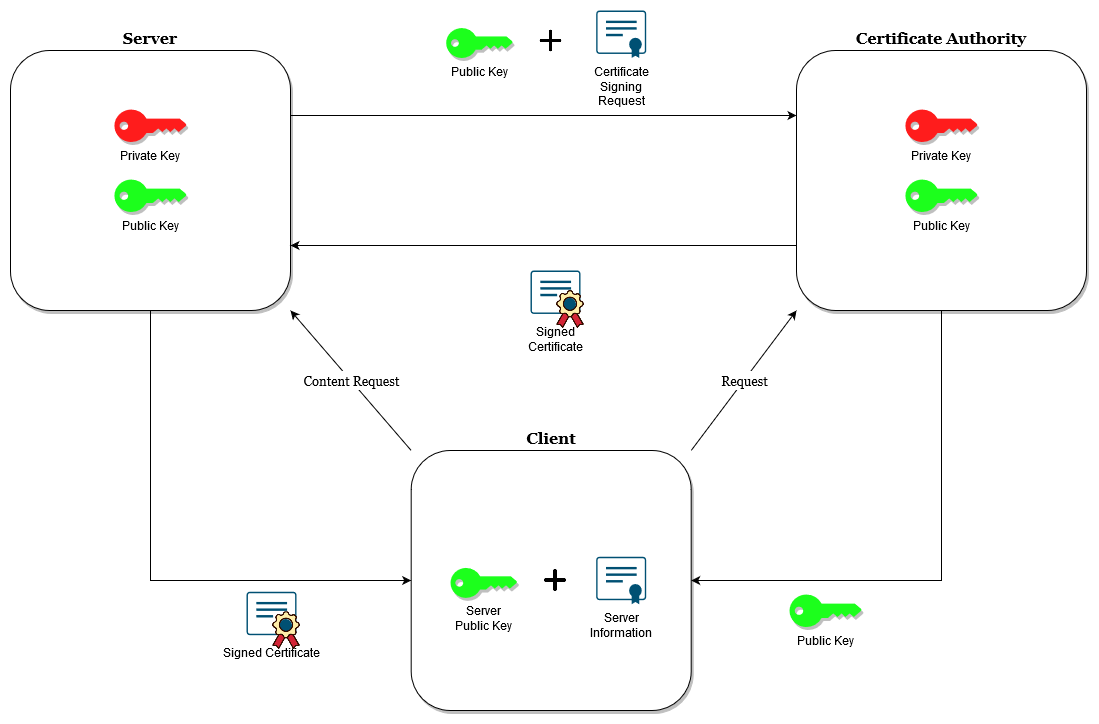

The diagram above was exported from draw.io. Its source (the exported page's mxGraphModel, read from the mxfile embedded in the PNG):
<mxGraphModel dx="1422" dy="791" grid="1" gridSize="10" guides="1" tooltips="1" connect="1" arrows="1" fold="1" page="1" pageScale="1" pageWidth="550" pageHeight="400" math="0" shadow="0">
  <root>
    <mxCell id="0" />
    <mxCell id="1" parent="0" />
    <mxCell id="K-LvGc_9iZ3oX0qfNofz-10" style="edgeStyle=orthogonalEdgeStyle;rounded=0;orthogonalLoop=1;jettySize=auto;html=1;exitX=1;exitY=0.25;exitDx=0;exitDy=0;entryX=0;entryY=0.25;entryDx=0;entryDy=0;" edge="1" parent="1" source="K-LvGc_9iZ3oX0qfNofz-8" target="K-LvGc_9iZ3oX0qfNofz-9">
      <mxGeometry relative="1" as="geometry" />
    </mxCell>
    <mxCell id="K-LvGc_9iZ3oX0qfNofz-25" style="edgeStyle=orthogonalEdgeStyle;rounded=0;orthogonalLoop=1;jettySize=auto;html=1;exitX=0.5;exitY=1;exitDx=0;exitDy=0;entryX=0;entryY=0.5;entryDx=0;entryDy=0;endArrow=classic;endFill=1;fontFamily=Georgia;fontSize=16;" edge="1" parent="1" source="K-LvGc_9iZ3oX0qfNofz-8" target="K-LvGc_9iZ3oX0qfNofz-21">
      <mxGeometry relative="1" as="geometry" />
    </mxCell>
    <mxCell id="K-LvGc_9iZ3oX0qfNofz-8" value="&lt;div style=&quot;font-size: 16px;&quot;&gt;Server&lt;/div&gt;" style="rounded=1;whiteSpace=wrap;html=1;shadow=1;sketch=0;strokeColor=#000000;labelPosition=center;verticalLabelPosition=top;align=center;verticalAlign=bottom;fillColor=#FFFFFF;fontStyle=1;fontSize=16;fontFamily=Georgia;" vertex="1" parent="1">
      <mxGeometry x="10" y="90" width="280" height="260" as="geometry" />
    </mxCell>
    <mxCell id="K-LvGc_9iZ3oX0qfNofz-6" value="Private Key" style="points=[[0,0.5,0],[0.24,0,0],[0.5,0.28,0],[0.995,0.475,0],[0.5,0.72,0],[0.24,1,0]];verticalLabelPosition=bottom;html=1;verticalAlign=top;aspect=fixed;align=center;pointerEvents=1;shape=mxgraph.cisco19.key;fillColor=#FF1C1C;strokeColor=none;shadow=1;whiteSpace=wrap;" vertex="1" parent="1">
      <mxGeometry x="113.89" y="149" width="72.22" height="32.5" as="geometry" />
    </mxCell>
    <mxCell id="K-LvGc_9iZ3oX0qfNofz-7" value="Public Key" style="points=[[0,0.5,0],[0.24,0,0],[0.5,0.28,0],[0.995,0.475,0],[0.5,0.72,0],[0.24,1,0]];verticalLabelPosition=bottom;html=1;verticalAlign=top;aspect=fixed;align=center;pointerEvents=1;shape=mxgraph.cisco19.key;strokeColor=none;fillColor=#1CFF1C;shadow=1;sketch=0;whiteSpace=wrap;" vertex="1" parent="1">
      <mxGeometry x="113.89" y="219" width="72.22" height="32.5" as="geometry" />
    </mxCell>
    <mxCell id="K-LvGc_9iZ3oX0qfNofz-11" style="edgeStyle=orthogonalEdgeStyle;rounded=0;orthogonalLoop=1;jettySize=auto;html=1;exitX=0;exitY=0.75;exitDx=0;exitDy=0;entryX=1;entryY=0.75;entryDx=0;entryDy=0;" edge="1" parent="1" source="K-LvGc_9iZ3oX0qfNofz-9" target="K-LvGc_9iZ3oX0qfNofz-8">
      <mxGeometry relative="1" as="geometry" />
    </mxCell>
    <mxCell id="K-LvGc_9iZ3oX0qfNofz-32" style="edgeStyle=orthogonalEdgeStyle;rounded=0;orthogonalLoop=1;jettySize=auto;html=1;exitX=0.5;exitY=1;exitDx=0;exitDy=0;entryX=1;entryY=0.5;entryDx=0;entryDy=0;endArrow=classic;endFill=1;fontFamily=Georgia;fontSize=16;" edge="1" parent="1" source="K-LvGc_9iZ3oX0qfNofz-9" target="K-LvGc_9iZ3oX0qfNofz-21">
      <mxGeometry relative="1" as="geometry" />
    </mxCell>
    <mxCell id="K-LvGc_9iZ3oX0qfNofz-9" value="Certificate Authority" style="rounded=1;whiteSpace=wrap;html=1;shadow=1;sketch=0;strokeColor=#000000;labelPosition=center;verticalLabelPosition=top;align=center;verticalAlign=bottom;fillColor=#FFFFFF;fontStyle=1;fontSize=16;fontFamily=Georgia;" vertex="1" parent="1">
      <mxGeometry x="796" y="90" width="290" height="260" as="geometry" />
    </mxCell>
    <mxCell id="K-LvGc_9iZ3oX0qfNofz-12" value="Public Key" style="points=[[0,0.5,0],[0.24,0,0],[0.5,0.28,0],[0.995,0.475,0],[0.5,0.72,0],[0.24,1,0]];verticalLabelPosition=bottom;html=1;verticalAlign=top;aspect=fixed;align=center;pointerEvents=1;shape=mxgraph.cisco19.key;strokeColor=none;fillColor=#1CFF1C;shadow=1;sketch=0;whiteSpace=wrap;" vertex="1" parent="1">
      <mxGeometry x="445.66" y="67.5" width="66.66" height="30" as="geometry" />
    </mxCell>
    <mxCell id="K-LvGc_9iZ3oX0qfNofz-16" value="" style="group;spacing=2;whiteSpace=wrap;" vertex="1" connectable="0" parent="1">
      <mxGeometry x="246" y="631.25" width="59" height="58" as="geometry" />
    </mxCell>
    <mxCell id="K-LvGc_9iZ3oX0qfNofz-2" value="Signed Certificate" style="points=[[0.015,0.015,0],[0.25,0,0],[0.5,0,0],[0.75,0,0],[0.985,0.015,0],[1,0.22,0],[1,0.44,0],[1,0.67,0],[0.985,0.89,0],[0,0.22,0],[0,0.44,0],[0,0.67,0],[0.015,0.89,0],[0.25,0.91,0],[0.5,0.91,0],[0.785,0.955,0]];verticalLabelPosition=bottom;html=1;verticalAlign=top;aspect=fixed;align=center;pointerEvents=1;shape=mxgraph.cisco19.x509_certificate;fillColor=#005073;strokeColor=none;" vertex="1" parent="K-LvGc_9iZ3oX0qfNofz-16">
      <mxGeometry width="50" height="47.5" as="geometry" />
    </mxCell>
    <mxCell id="K-LvGc_9iZ3oX0qfNofz-15" value="" style="shape=image;html=1;verticalAlign=top;verticalLabelPosition=bottom;labelBackgroundColor=#ffffff;imageAspect=0;aspect=fixed;image=https://cdn1.iconfinder.com/data/icons/education-filled-outline-8/64/Education-Filled_19-128.png;shadow=1;sketch=0;strokeColor=#000000;fillColor=#FF8000;" vertex="1" parent="K-LvGc_9iZ3oX0qfNofz-16">
      <mxGeometry x="21" y="20" width="38" height="38" as="geometry" />
    </mxCell>
    <mxCell id="K-LvGc_9iZ3oX0qfNofz-18" value="" style="shape=image;html=1;verticalAlign=top;verticalLabelPosition=bottom;labelBackgroundColor=#ffffff;imageAspect=0;aspect=fixed;image=https://cdn4.iconfinder.com/data/icons/wirecons-free-vector-icons/32/add-128.png" vertex="1" parent="1">
      <mxGeometry x="538.0699999999999" y="67.5" width="25.25" height="25.25" as="geometry" />
    </mxCell>
    <mxCell id="K-LvGc_9iZ3oX0qfNofz-19" value="Private Key" style="points=[[0,0.5,0],[0.24,0,0],[0.5,0.28,0],[0.995,0.475,0],[0.5,0.72,0],[0.24,1,0]];verticalLabelPosition=bottom;html=1;verticalAlign=top;aspect=fixed;align=center;pointerEvents=1;shape=mxgraph.cisco19.key;fillColor=#FF1C1C;strokeColor=none;shadow=1;whiteSpace=wrap;" vertex="1" parent="1">
      <mxGeometry x="904.89" y="149" width="72.22" height="32.5" as="geometry" />
    </mxCell>
    <mxCell id="K-LvGc_9iZ3oX0qfNofz-20" value="Public Key" style="points=[[0,0.5,0],[0.24,0,0],[0.5,0.28,0],[0.995,0.475,0],[0.5,0.72,0],[0.24,1,0]];verticalLabelPosition=bottom;html=1;verticalAlign=top;aspect=fixed;align=center;pointerEvents=1;shape=mxgraph.cisco19.key;strokeColor=none;fillColor=#1CFF1C;shadow=1;sketch=0;whiteSpace=wrap;" vertex="1" parent="1">
      <mxGeometry x="904.89" y="219" width="72.22" height="32.5" as="geometry" />
    </mxCell>
    <mxCell id="K-LvGc_9iZ3oX0qfNofz-24" value="&lt;font style=&quot;font-size: 13px&quot;&gt;Content Request&lt;/font&gt;" style="edgeStyle=none;rounded=0;orthogonalLoop=1;jettySize=auto;html=1;exitX=0;exitY=0;exitDx=0;exitDy=0;entryX=1;entryY=1;entryDx=0;entryDy=0;endArrow=classic;endFill=1;fontFamily=Georgia;fontSize=16;" edge="1" parent="1" source="K-LvGc_9iZ3oX0qfNofz-21" target="K-LvGc_9iZ3oX0qfNofz-8">
      <mxGeometry relative="1" as="geometry" />
    </mxCell>
    <mxCell id="K-LvGc_9iZ3oX0qfNofz-31" value="&lt;font style=&quot;font-size: 13px&quot;&gt;Request&lt;/font&gt;" style="rounded=0;orthogonalLoop=1;jettySize=auto;html=1;exitX=1;exitY=0;exitDx=0;exitDy=0;entryX=0;entryY=1;entryDx=0;entryDy=0;endArrow=classic;endFill=1;fontFamily=Georgia;fontSize=16;" edge="1" parent="1" source="K-LvGc_9iZ3oX0qfNofz-21" target="K-LvGc_9iZ3oX0qfNofz-9">
      <mxGeometry relative="1" as="geometry" />
    </mxCell>
    <mxCell id="K-LvGc_9iZ3oX0qfNofz-21" value="Client" style="rounded=1;whiteSpace=wrap;html=1;shadow=1;sketch=0;strokeColor=#000000;labelPosition=center;verticalLabelPosition=top;align=center;verticalAlign=bottom;fillColor=#FFFFFF;fontStyle=1;fontSize=16;fontFamily=Georgia;" vertex="1" parent="1">
      <mxGeometry x="410.69" y="490" width="280" height="260" as="geometry" />
    </mxCell>
    <mxCell id="K-LvGc_9iZ3oX0qfNofz-28" value="" style="group;spacing=2;whiteSpace=wrap;" vertex="1" connectable="0" parent="1">
      <mxGeometry x="530" y="310" width="59" height="58" as="geometry" />
    </mxCell>
    <mxCell id="K-LvGc_9iZ3oX0qfNofz-29" value="Signed Certificate" style="points=[[0.015,0.015,0],[0.25,0,0],[0.5,0,0],[0.75,0,0],[0.985,0.015,0],[1,0.22,0],[1,0.44,0],[1,0.67,0],[0.985,0.89,0],[0,0.22,0],[0,0.44,0],[0,0.67,0],[0.015,0.89,0],[0.25,0.91,0],[0.5,0.91,0],[0.785,0.955,0]];verticalLabelPosition=bottom;html=1;verticalAlign=top;aspect=fixed;align=center;pointerEvents=1;shape=mxgraph.cisco19.x509_certificate;fillColor=#005073;strokeColor=none;whiteSpace=wrap;" vertex="1" parent="K-LvGc_9iZ3oX0qfNofz-28">
      <mxGeometry width="50" height="47.5" as="geometry" />
    </mxCell>
    <mxCell id="K-LvGc_9iZ3oX0qfNofz-30" value="" style="shape=image;html=1;verticalAlign=top;verticalLabelPosition=bottom;labelBackgroundColor=#ffffff;imageAspect=0;aspect=fixed;image=https://cdn1.iconfinder.com/data/icons/education-filled-outline-8/64/Education-Filled_19-128.png;shadow=1;sketch=0;strokeColor=#000000;fillColor=#FF8000;" vertex="1" parent="K-LvGc_9iZ3oX0qfNofz-28">
      <mxGeometry x="21" y="20" width="38" height="38" as="geometry" />
    </mxCell>
    <mxCell id="K-LvGc_9iZ3oX0qfNofz-33" value="Public Key" style="points=[[0,0.5,0],[0.24,0,0],[0.5,0.28,0],[0.995,0.475,0],[0.5,0.72,0],[0.24,1,0]];verticalLabelPosition=bottom;html=1;verticalAlign=top;aspect=fixed;align=center;pointerEvents=1;shape=mxgraph.cisco19.key;strokeColor=none;fillColor=#1CFF1C;shadow=1;sketch=0;whiteSpace=wrap;" vertex="1" parent="1">
      <mxGeometry x="789" y="634" width="72.22" height="32.5" as="geometry" />
    </mxCell>
    <mxCell id="K-LvGc_9iZ3oX0qfNofz-38" value="Server Public Key" style="points=[[0,0.5,0],[0.24,0,0],[0.5,0.28,0],[0.995,0.475,0],[0.5,0.72,0],[0.24,1,0]];verticalLabelPosition=bottom;html=1;verticalAlign=top;aspect=fixed;align=center;pointerEvents=1;shape=mxgraph.cisco19.key;strokeColor=none;fillColor=#1CFF1C;shadow=1;sketch=0;whiteSpace=wrap;" vertex="1" parent="1">
      <mxGeometry x="450" y="607.37" width="66.66" height="30" as="geometry" />
    </mxCell>
    <mxCell id="K-LvGc_9iZ3oX0qfNofz-39" value="" style="shape=image;html=1;verticalAlign=top;verticalLabelPosition=bottom;labelBackgroundColor=#ffffff;imageAspect=0;aspect=fixed;image=https://cdn4.iconfinder.com/data/icons/wirecons-free-vector-icons/32/add-128.png" vertex="1" parent="1">
      <mxGeometry x="542.4099999999999" y="607.37" width="25.25" height="25.25" as="geometry" />
    </mxCell>
    <mxCell id="K-LvGc_9iZ3oX0qfNofz-40" value="Certificate Signing Request" style="points=[[0.015,0.015,0],[0.25,0,0],[0.5,0,0],[0.75,0,0],[0.985,0.015,0],[1,0.22,0],[1,0.44,0],[1,0.67,0],[0.985,0.89,0],[0,0.22,0],[0,0.44,0],[0,0.67,0],[0.015,0.89,0],[0.25,0.91,0],[0.5,0.91,0],[0.785,0.955,0]];verticalLabelPosition=bottom;html=1;verticalAlign=top;aspect=fixed;align=center;pointerEvents=1;shape=mxgraph.cisco19.x509_certificate;fillColor=#005073;strokeColor=none;whiteSpace=wrap;" vertex="1" parent="1">
      <mxGeometry x="595.66" y="50" width="50" height="47.5" as="geometry" />
    </mxCell>
    <mxCell id="K-LvGc_9iZ3oX0qfNofz-14" value="Server Information" style="points=[[0.015,0.015,0],[0.25,0,0],[0.5,0,0],[0.75,0,0],[0.985,0.015,0],[1,0.22,0],[1,0.44,0],[1,0.67,0],[0.985,0.89,0],[0,0.22,0],[0,0.44,0],[0,0.67,0],[0.015,0.89,0],[0.25,0.91,0],[0.5,0.91,0],[0.785,0.955,0]];verticalLabelPosition=bottom;html=1;verticalAlign=top;aspect=fixed;align=center;pointerEvents=1;shape=mxgraph.cisco19.x509_certificate;fillColor=#005073;strokeColor=none;whiteSpace=wrap;" vertex="1" parent="1">
      <mxGeometry x="595.66" y="596.25" width="50" height="47.5" as="geometry" />
    </mxCell>
  </root>
</mxGraphModel>